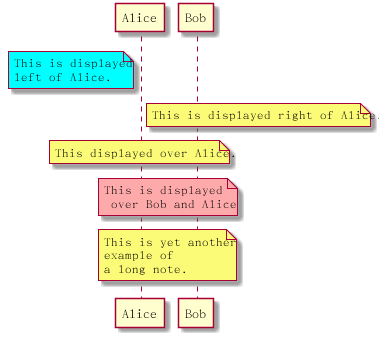

The diagram above was rendered by PlantUML. Its source (embedded in the PNG):
@startuml
participant Alice
participant Bob

note left of Alice #aqua
     This is displayed
     left of Alice.
end note

note right of Alice : This is displayed right of Alice.

note over Alice: This displayed over Alice.

note over Alice, Bob #FFAAAA: This is displayed\n over Bob and Alice

note over Bob, Alice
     This is yet another
     example of
     a long note.
end note

@enduml